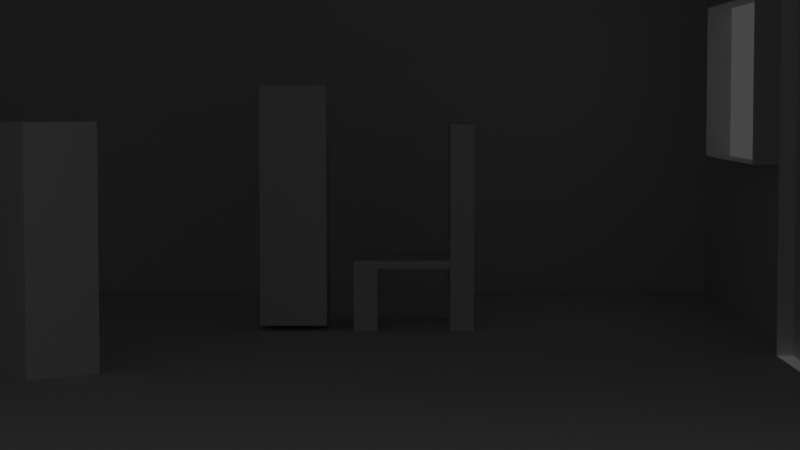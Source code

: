 # Source: Casa_Blue_Rose.blend  (saved by Blender 2.82.7; exported with 4.5.12 LTS)
import bpy
from mathutils import Matrix  # noqa: F401  (used for matrix-valued properties, if any)

bpy.ops.wm.read_factory_settings(use_empty=True)
scene = bpy.context.scene
scene.name = 'Scene'

# ---- collections
col_background = bpy.data.collections.new('Background'); scene.collection.children.link(col_background)
col_house = bpy.data.collections.new('House'); col_background.children.link(col_house)
col_characters = bpy.data.collections.new('Characters'); scene.collection.children.link(col_characters)
col_auxiliares = bpy.data.collections.new('Auxiliares'); scene.collection.children.link(col_auxiliares)

# ---- world
world_world = bpy.data.worlds.new('World'); scene.world = world_world
world_world.use_nodes = True; world_world.node_tree.nodes.clear()
_N = world_world.node_tree.nodes; _L = world_world.node_tree.links
n0 = _N.new('ShaderNodeOutputWorld'); n0.name = 'World Output'; n0.location = (300, 300)
n1 = _N.new('ShaderNodeBackground'); n1.name = 'Background'; n1.location = (10, 300)
n1.inputs[0].default_value = (0.05088, 0.05088, 0.05088, 1.0)
_L.new(n1.outputs[0], n0.inputs[0])
n0.is_active_output = True
world_world.color = (0.05088, 0.05088, 0.05088)
world_world.use_sun_shadow = False
world_world.sun_shadow_jitter_overblur = 0.0

# ---- cameras
cam_camera = bpy.data.cameras.new('Camera')
cam_camera.clip_end = 100.0
cam_camera.lens = 51.91
cam_camera.ortho_scale = 7.314
cam_camera_001 = bpy.data.cameras.new('Camera.001')
cam_camera_001.lens = 83.03
cam_camera_002 = bpy.data.cameras.new('Camera.002')

# ---- lights
light_light = bpy.data.lights.new('Light', 'POINT')
light_light.transmission_factor = 0.0
light_light.energy = 1000.0
light_light.shadow_soft_size = 0.1
light_light.shadow_maximum_resolution = 0.006
light_light.use_absolute_resolution = True

# ---- meshes
me_cube_005 = bpy.data.meshes.new('Cube.005')
me_cube_005.from_pydata([(-1.0, -1.0, -1.0), (-1.0, -1.0, 1.0), (-1.0, 1.0, -1.0), (-1.0, 1.0, 1.0), (1.0, -1.0, -1.0), (1.0, -1.0, 1.0), (1.0, 1.0, -1.0), (1.0, 1.0, 1.0), (-1.0, 0.6049, -1.0), (-1.0, 0.6049, 1.0), (1.0, 0.6049, -1.0), (1.0, 0.6049, 1.0), (-1.0, -0.6059, -1.0), (1.0, -0.6059, 1.0), (-1.0, -0.6059, 1.0), (1.0, -0.6059, -1.0), (0.6085, 1.0, -1.0), (0.6085, 1.0, 1.0), (0.6085, -1.0, -1.0), (0.6085, -1.0, 1.0), (0.6085, 0.6049, 1.0), (0.6085, 0.6049, -1.0), (0.6085, -0.6059, 1.0), (0.6085, -0.6059, -1.0), (-0.6045, 1.0, -1.0), (-0.6045, -1.0, 1.0), (-0.6045, 0.6049, -1.0), (-0.6045, -0.6059, -1.0), (-0.6045, 1.0, 1.0), (-0.6045, -1.0, -1.0), (-0.6045, 0.6049, 1.0), (-0.6045, -0.6059, 1.0), (-1.0, -0.6059, -16.62), (-1.0, -1.0, -16.62), (-0.6045, 1.0, -16.62), (-1.0, 1.0, -16.62), (1.0, 0.6049, -16.62), (1.0, 1.0, -16.62), (0.6085, -1.0, -16.62), (1.0, -1.0, -16.62), (-1.0, 0.6049, -16.62), (-0.6045, 0.6049, -16.62), (1.0, -0.6059, -16.62), (-0.6045, -0.6059, -16.62), (0.6085, 1.0, -16.62), (0.6085, 0.6049, -16.62), (0.6085, -0.6059, -16.62), (-0.6045, -1.0, -16.62), (0.6085, 1.0, 35.01), (1.0, 1.0, 35.01), (1.0, -0.6059, 35.01), (1.0, -1.0, 35.01), (1.0, 0.6049, 35.01), (0.6085, 0.6049, 35.01), (0.6085, -0.6059, 35.01), (0.6085, -1.0, 35.01)], [], [(8, 9, 3, 2), (16, 17, 7, 6), (15, 13, 5, 4), (29, 25, 1, 0), (8, 2, 35, 40), (31, 14, 1, 25), (28, 3, 9, 30), (29, 0, 33, 47), (6, 7, 11, 10), (12, 14, 9, 8), (0, 1, 14, 12), (30, 9, 14, 31), (21, 10, 15, 23), (10, 11, 13, 15), (26, 21, 23, 27), (7, 17, 48, 49), (24, 16, 21, 26), (22, 19, 55, 54), (19, 5, 51, 55), (27, 23, 18, 29), (4, 5, 19, 18), (24, 28, 17, 16), (2, 3, 28, 24), (18, 23, 46, 38), (2, 24, 34, 35), (8, 26, 27, 12), (20, 30, 31, 22), (17, 28, 30, 20), (22, 31, 25, 19), (18, 19, 25, 29), (46, 42, 39, 38), (44, 37, 36, 45), (32, 43, 47, 33), (35, 34, 41, 40), (23, 15, 42, 46), (16, 6, 37, 44), (6, 10, 36, 37), (0, 12, 32, 33), (15, 4, 39, 42), (21, 16, 44, 45), (27, 29, 47, 43), (24, 26, 41, 34), (26, 8, 40, 41), (4, 18, 38, 39), (10, 21, 45, 36), (12, 27, 43, 32), (52, 53, 54, 50), (49, 48, 53, 52), (50, 54, 55, 51), (13, 11, 52, 50), (5, 13, 50, 51), (17, 20, 53, 48), (20, 22, 54, 53), (11, 7, 49, 52)])
_uv = me_cube_005.uv_layers.new(name='UVMap')
_uv.uv.foreach_set('vector', [0.375, 0.2006, 0.625, 0.2006, 0.625, 0.25, 0.375, 0.25, 0.375, 0.4511, 0.625, 0.4511, 0.625, 0.5, 0.375, 0.5, 0.375, 0.7007, 0.625, 0.7007, 0.625, 0.75, 0.375, 0.75, 0.375, 0.9506, 0.625, 0.9506, 0.625, 1.0, 0.375, 1.0, 0.375, 0.2006, 0.375, 0.25, 0.375, 0.25, 0.375, 0.2006, 0.8256, 0.7007, 0.875, 0.7007, 0.875, 0.75, 0.8256, 0.75, 0.8256, 0.5, 0.875, 0.5, 0.875, 0.5494, 0.8256, 0.5494, 0.375, 0.9506, 0.375, 1.0, 0.375, 1.0, 0.375, 0.9506, 0.375, 0.5, 0.625, 0.5, 0.625, 0.5494, 0.375, 0.5494, 0.375, 0.04926, 0.625, 0.04926, 0.625, 0.2006, 0.375, 0.2006, 0.375, 0.0, 0.625, 0.0, 0.625, 0.04926, 0.375, 0.04926, 0.8256, 0.5494, 0.875, 0.5494, 0.875, 0.7007, 0.8256, 0.7007, 0.3261, 0.5494, 0.375, 0.5494, 0.375, 0.7007, 0.3261, 0.7007, 0.375, 0.5494, 0.625, 0.5494, 0.625, 0.7007, 0.375, 0.7007, 0.1744, 0.5494, 0.3261, 0.5494, 0.3261, 0.7007, 0.1744, 0.7007, 0.625, 0.5, 0.625, 0.4511, 0.625, 0.4511, 0.625, 0.5, 0.1744, 0.5, 0.3261, 0.5, 0.3261, 0.5494, 0.1744, 0.5494, 0.6739, 0.7007, 0.6739, 0.75, 0.6739, 0.75, 0.6739, 0.7007, 0.625, 0.7989, 0.625, 0.75, 0.625, 0.75, 0.625, 0.7989, 0.1744, 0.7007, 0.3261, 0.7007, 0.3261, 0.75, 0.1744, 0.75, 0.375, 0.75, 0.625, 0.75, 0.625, 0.7989, 0.375, 0.7989, 0.375, 0.2994, 0.625, 0.2994, 0.625, 0.4511, 0.375, 0.4511, 0.375, 0.25, 0.625, 0.25, 0.625, 0.2994, 0.375, 0.2994, 0.3261, 0.75, 0.3261, 0.7007, 0.3261, 0.7007, 0.3261, 0.75, 0.375, 0.25, 0.375, 0.2994, 0.375, 0.2994, 0.375, 0.25, 0.125, 0.5494, 0.1744, 0.5494, 0.1744, 0.7007, 0.125, 0.7007, 0.6739, 0.5494, 0.8256, 0.5494, 0.8256, 0.7007, 0.6739, 0.7007, 0.6739, 0.5, 0.8256, 0.5, 0.8256, 0.5494, 0.6739, 0.5494, 0.6739, 0.7007, 0.8256, 0.7007, 0.8256, 0.75, 0.6739, 0.75, 0.375, 0.7989, 0.625, 0.7989, 0.625, 0.9506, 0.375, 0.9506, 0.3261, 0.7007, 0.375, 0.7007, 0.375, 0.75, 0.3261, 0.75, 0.3261, 0.5, 0.375, 0.5, 0.375, 0.5494, 0.3261, 0.5494, 0.125, 0.7007, 0.1744, 0.7007, 0.1744, 0.75, 0.125, 0.75, 0.125, 0.5, 0.1744, 0.5, 0.1744, 0.5494, 0.125, 0.5494, 0.3261, 0.7007, 0.375, 0.7007, 0.375, 0.7007, 0.3261, 0.7007, 0.375, 0.4511, 0.375, 0.5, 0.375, 0.5, 0.375, 0.4511, 0.375, 0.5, 0.375, 0.5494, 0.375, 0.5494, 0.375, 0.5, 0.375, 0.0, 0.375, 0.04926, 0.375, 0.04926, 0.375, 0.0, 0.375, 0.7007, 0.375, 0.75, 0.375, 0.75, 0.375, 0.7007, 0.3261, 0.5494, 0.3261, 0.5, 0.3261, 0.5, 0.3261, 0.5494, 0.1744, 0.7007, 0.1744, 0.75, 0.1744, 0.75, 0.1744, 0.7007, 0.1744, 0.5, 0.1744, 0.5494, 0.1744, 0.5494, 0.1744, 0.5, 0.1744, 0.5494, 0.125, 0.5494, 0.125, 0.5494, 0.1744, 0.5494, 0.375, 0.75, 0.375, 0.7989, 0.375, 0.7989, 0.375, 0.75, 0.375, 0.5494, 0.3261, 0.5494, 0.3261, 0.5494, 0.375, 0.5494, 0.125, 0.7007, 0.1744, 0.7007, 0.1744, 0.7007, 0.125, 0.7007, 0.625, 0.5494, 0.6739, 0.5494, 0.6739, 0.7007, 0.625, 0.7007, 0.625, 0.5, 0.6739, 0.5, 0.6739, 0.5494, 0.625, 0.5494, 0.625, 0.7007, 0.6739, 0.7007, 0.6739, 0.75, 0.625, 0.75, 0.625, 0.7007, 0.625, 0.5494, 0.625, 0.5494, 0.625, 0.7007, 0.625, 0.75, 0.625, 0.7007, 0.625, 0.7007, 0.625, 0.75, 0.6739, 0.5, 0.6739, 0.5494, 0.6739, 0.5494, 0.6739, 0.5, 0.6739, 0.5494, 0.6739, 0.7007, 0.6739, 0.7007, 0.6739, 0.5494, 0.625, 0.5494, 0.625, 0.5, 0.625, 0.5, 0.625, 0.5494])
me_cube_005.use_remesh_fix_poles = True
me_cube_005.use_remesh_preserve_attributes = False
me_cube_005.use_mirror_vertex_groups = False
me_cube_005.update()
me_plane = bpy.data.meshes.new('Plane')
me_plane.from_pydata([(-1.0, -1.0, 0.0), (1.0, -1.0, 0.0), (-1.0, 1.0, 0.0), (1.0, 1.0, 0.0), (-1.0, 1.0, 1.796), (-1.0, -1.0, 1.796), (1.0, -1.0, 1.796), (1.0, 1.0, 1.796), (-1.0, 0.2145, 0.0), (-1.0, -0.2145, 0.0), (1.0, -0.2145, 0.0), (1.0, 0.2145, 0.0), (-1.0, 0.2145, 1.796), (-1.0, -0.2145, 1.796), (1.0, -0.2145, 1.796), (1.0, 0.2145, 1.796), (1.05, -1.05, 1.796), (1.05, -1.05, 1.379), (1.05, -1.05, 0.0), (1.05, -0.9998, 0.0), (-1.05, -0.9998, 1.796), (1.0, -0.2145, 1.379), (1.0, 0.2145, 1.379), (-1.0, -0.4233, 0.0), (-1.0, -0.7911, 0.0), (-1.0, -0.4233, 1.796), (-1.0, -0.7911, 1.796), (1.0, -0.7911, 0.0), (1.0, -0.4233, 0.0), (1.0, -0.7911, 1.796), (1.0, -0.4233, 1.796), (-1.05, -0.9998, 0.5486), (-1.05, -0.9998, 0.0), (1.05, -1.05, 0.5486), (1.05, -1.05, 1.082), (-1.05, -0.9998, 1.379), (-1.05, -0.9998, 1.082), (-1.05, -1.05, 1.796), (-1.05, -1.05, 1.379), (1.05, -0.9998, 0.5486), (1.05, -0.9998, 1.796), (1.0, -0.2145, 0.5486), (1.0, -0.2145, 1.082), (1.0, 0.2145, 0.5486), (1.0, 0.2145, 1.082), (1.05, -0.9998, 1.082), (1.05, -0.9998, 1.379), (1.0, -0.7911, 0.5486), (1.0, -0.7911, 1.082), (1.0, -0.4233, 0.5486), (1.0, -0.4233, 1.082), (1.0, 0.4042, 0.0), (1.0, 0.8103, 0.0), (1.0, 0.4042, 1.796), (1.0, 0.8103, 1.796), (-1.0, 0.8103, 0.0), (-1.0, 0.4042, 0.0), (-1.0, 0.8103, 1.796), (-1.0, 0.4042, 1.796), (1.0, 0.8103, 0.5486), (1.0, 0.4042, 0.5486), (1.0, 0.8103, 1.082), (1.0, 0.4042, 1.082), (1.0, -0.9998, 1.796), (-1.0, -0.9998, 1.796), (1.0, -0.9998, 0.0), (-1.0, -0.9998, 0.0), (1.05, 0.8103, 0.0), (1.05, 1.0, 0.0), (1.05, 0.8103, 1.796), (1.05, 1.0, 1.796), (1.05, 1.0, 1.379), (1.05, -1.0, 0.5486), (1.05, -1.0, 0.0), (1.05, -0.4233, 0.0), (1.05, -0.2145, 0.0), (1.05, -0.4233, 1.796), (1.05, -0.2145, 1.796), (1.05, 0.2145, 1.796), (1.05, -0.2145, 1.379), (1.05, 0.2145, 1.379), (1.05, 1.0, 1.082), (1.05, -1.0, 1.796), (1.05, -1.0, 1.379), (1.05, -0.2145, 1.082), (1.05, 0.2145, 1.082), (1.05, -0.7911, 1.379), (1.05, 0.4042, 1.379), (1.05, -0.7911, 0.0), (1.05, -0.7911, 1.796), (1.05, -0.4233, 1.379), (1.05, -0.7911, 1.082), (1.05, -0.4233, 1.082), (1.05, -1.0, 1.082), (1.05, 1.0, 0.5486), (1.05, -0.2145, 0.5486), (1.05, 0.2145, 0.0), (1.05, 0.2145, 0.5486), (1.05, -0.7911, 0.5486), (1.05, -0.4233, 0.5486), (1.05, 0.4042, 0.5486), (1.05, 0.4042, 1.082), (1.05, 0.4042, 0.0), (1.05, 0.4042, 1.796), (1.05, 0.8103, 1.379), (1.05, 0.8103, 0.5486), (1.05, 0.8103, 1.082), (1.0, 1.05, 0.0), (-1.0, 1.05, 0.0), (1.0, 1.05, 1.796), (-1.0, 1.05, 1.796), (1.0, 1.05, 1.379), (-1.0, 1.05, 0.5486), (1.0, 1.05, 1.082), (-1.0, 1.05, 1.379), (-1.0, 1.05, 1.082), (1.0, 1.05, 0.5486), (1.05, 1.05, 1.379), (1.05, 1.05, 1.796), (1.05, 1.05, 1.082), (1.05, 1.05, 0.0), (1.05, 1.05, 0.5486), (-1.05, -0.7911, 0.0), (-1.05, -1.0, 0.0), (-1.05, -0.7911, 1.796), (-1.05, -1.0, 1.796), (-1.05, -1.0, 1.379), (-1.05, 1.0, 0.5486), (-1.05, 1.0, 0.0), (-1.05, 0.4042, 0.0), (-1.05, 0.2145, 0.0), (-1.05, -0.2145, 0.0), (-1.05, 0.4042, 1.796), (-1.05, 0.2145, 1.796), (-1.05, -0.2145, 1.796), (-1.05, 0.2145, 1.379), (-1.05, -0.2145, 1.379), (-1.05, -1.0, 1.082), (-1.05, 1.0, 1.796), (-1.05, 1.0, 1.379), (-1.05, 0.2145, 1.082), (-1.05, -0.2145, 1.082), (-1.05, 0.8103, 1.379), (-1.05, -0.4233, 1.379), (-1.05, -0.4233, 0.0), (-1.05, -0.4233, 1.796), (-1.05, -0.7911, 1.379), (-1.05, -0.4233, 1.082), (-1.05, -0.7911, 1.082), (-1.05, 1.0, 1.082), (-1.05, 1.05, 0.0), (-1.05, -1.0, 0.5486), (-1.05, 0.2145, 0.5486), (-1.05, -0.2145, 0.5486), (-1.05, -0.4233, 0.5486), (-1.05, -0.7911, 0.5486), (-1.05, 1.05, 0.5486), (-1.05, 0.8103, 0.5486), (-1.05, 0.8103, 1.082), (-1.05, 0.8103, 0.0), (-1.05, 0.8103, 1.796), (-1.05, 0.4042, 1.379), (-1.05, 1.05, 1.082), (-1.05, 0.4042, 0.5486), (-1.05, 0.4042, 1.082), (-1.05, 1.05, 1.796), (-1.05, 1.05, 1.379), (1.0, -1.05, 0.0), (-1.0, -1.05, 1.796), (-1.0, -1.05, 0.5486), (-1.05, -1.05, 0.5486), (-1.05, -1.05, 0.0), (-1.0, -1.05, 0.0), (-1.0, -1.05, 1.379), (-1.05, -1.05, 1.082), (-1.0, -1.05, 1.082), (1.0, -1.05, 1.082), (1.0, -1.05, 0.5486), (1.0, -1.05, 1.379), (1.0, -1.05, 1.796)], [], [(55, 2, 3, 52), (57, 54, 7, 4), (43, 11, 96, 97), (36, 31, 170, 174), (66, 65, 167, 172), (83, 82, 40, 46), (46, 40, 16, 17), (31, 32, 171, 170), (4, 7, 109, 110), (0, 1, 65, 66), (25, 30, 14, 13), (13, 14, 15, 12), (23, 9, 10, 28), (9, 8, 11, 10), (28, 10, 75, 74), (64, 20, 37, 168), (63, 64, 168, 179), (126, 137, 36, 35), (68, 3, 107, 120), (35, 36, 174, 38), (41, 42, 84, 95), (45, 46, 17, 34), (26, 25, 145, 124), (10, 41, 95, 75), (48, 50, 92, 91), (0, 24, 27, 1), (24, 23, 28, 27), (5, 6, 29, 26), (26, 29, 30, 25), (49, 47, 98, 99), (30, 29, 89, 76), (125, 126, 35, 20), (58, 57, 160, 132), (50, 49, 99, 92), (29, 6, 82, 89), (54, 53, 103, 69), (13, 12, 133, 134), (25, 13, 134, 145), (57, 4, 138, 160), (110, 114, 166, 165), (21, 22, 80, 79), (137, 151, 31, 36), (12, 58, 132, 133), (1, 73, 19, 65), (71, 81, 119, 117), (3, 2, 108, 107), (151, 123, 32, 31), (6, 5, 64, 63), (23, 24, 122, 144), (55, 56, 129, 159), (82, 6, 63, 40), (24, 0, 123, 122), (27, 28, 74, 88), (53, 15, 78, 103), (5, 125, 20, 64), (9, 23, 144, 131), (2, 55, 159, 128), (112, 108, 150, 156), (47, 48, 91, 98), (62, 61, 106, 101), (22, 44, 85, 80), (70, 71, 117, 118), (1, 27, 88, 73), (8, 9, 131, 130), (108, 2, 128, 150), (56, 8, 130, 129), (115, 112, 156, 162), (51, 52, 67, 102), (42, 21, 79, 84), (12, 15, 53, 58), (58, 53, 54, 57), (8, 56, 51, 11), (56, 55, 52, 51), (104, 71, 70, 69), (90, 79, 77, 76), (79, 80, 78, 77), (92, 84, 79, 90), (106, 81, 71, 104), (93, 91, 86, 83), (91, 92, 90, 86), (83, 86, 89, 82), (86, 90, 76, 89), (88, 74, 99, 98), (73, 88, 98, 72), (72, 98, 91, 93), (67, 68, 94, 105), (105, 94, 81, 106), (74, 75, 95, 99), (99, 95, 84, 92), (97, 100, 101, 85), (96, 102, 100, 97), (102, 67, 105, 100), (85, 101, 87, 80), (101, 106, 104, 87), (80, 87, 103, 78), (87, 104, 69, 103), (123, 0, 66, 32), (52, 3, 68, 67), (72, 93, 45, 39), (44, 43, 97, 85), (60, 62, 101, 100), (14, 30, 76, 77), (61, 59, 105, 106), (5, 26, 124, 125), (15, 14, 77, 78), (81, 94, 121, 119), (7, 54, 69, 70), (59, 60, 100, 105), (11, 51, 102, 96), (111, 114, 110, 109), (113, 111, 117, 119), (113, 115, 114, 111), (107, 108, 112, 116), (116, 112, 115, 113), (111, 109, 118, 117), (107, 116, 121, 120), (116, 113, 119, 121), (4, 110, 165, 138), (94, 68, 120, 121), (114, 115, 162, 166), (7, 70, 118, 109), (146, 126, 125, 124), (139, 138, 165, 166), (161, 135, 133, 132), (135, 136, 134, 133), (140, 141, 136, 135), (164, 140, 135, 161), (148, 137, 126, 146), (141, 147, 143, 136), (147, 148, 146, 143), (136, 143, 145, 134), (143, 146, 124, 145), (144, 122, 155, 154), (154, 155, 148, 147), (131, 144, 154, 153), (153, 154, 147, 141), (122, 123, 151, 155), (155, 151, 137, 148), (129, 130, 152, 163), (163, 152, 140, 164), (130, 131, 153, 152), (152, 153, 141, 140), (127, 157, 158, 149), (157, 163, 164, 158), (128, 159, 157, 127), (159, 129, 163, 157), (149, 158, 142, 139), (158, 164, 161, 142), (139, 142, 160, 138), (142, 161, 132, 160), (127, 149, 162, 156), (128, 127, 156, 150), (149, 139, 166, 162), (39, 45, 34, 33), (32, 66, 172, 171), (20, 35, 38, 37), (65, 19, 18, 167), (73, 72, 39, 19), (93, 83, 46, 45), (169, 175, 174, 170), (177, 167, 18, 33), (173, 168, 37, 38), (178, 176, 34, 17), (175, 173, 38, 174), (172, 169, 170, 171), (176, 177, 33, 34), (179, 178, 17, 16), (19, 39, 33, 18), (40, 63, 179, 16)])
_uv = me_plane.uv_layers.new(name='UVMap')
_uv.uv.foreach_set('vector', [0.0, 0.8889, 0.0, 1.0, 1.0, 1.0, 1.0, 0.8889, 0.0, 0.8889, 1.0, 0.8889, 1.0, 1.0, 0.0, 1.0, 0.0, 0.0, 0.0, 0.0, 0.0, 0.0, 0.0, 0.0, 0.0, 0.0, 0.0, 0.0, 0.0, 0.0, 0.0, 0.0, 0.0, 0.0, 1.0, 0.0, 1.0, 0.0, 0.0, 0.0, 1.0, 0.0, 1.0, 0.0, 1.0, 0.0, 1.0, 0.0, 1.0, 0.0, 1.0, 0.0, 1.0, 0.0, 1.0, 0.0, 0.0, 0.0, 0.0, 0.0, 0.0, 0.0, 0.0, 0.0, 0.0, 1.0, 1.0, 1.0, 1.0, 1.0, 0.0, 1.0, 0.0, 0.0, 1.0, 0.0, 1.0, 0.0, 0.0, 0.0, 0.0, 0.2222, 1.0, 0.2222, 1.0, 0.3333, 0.0, 0.3333, 0.0, 0.3333, 1.0, 0.3333, 1.0, 0.6667, 0.0, 0.6667, 0.0, 0.2222, 0.0, 0.3333, 1.0, 0.3333, 1.0, 0.2222, 0.0, 0.3333, 0.0, 0.6667, 1.0, 0.6667, 1.0, 0.3333, 1.0, 0.2222, 1.0, 0.3333, 1.0, 0.3333, 1.0, 0.2222, 0.0, 0.0, 0.0, 0.0, 0.0, 0.0, 0.0, 0.0, 1.0, 0.0, 0.0, 0.0, 0.0, 0.0, 1.0, 0.0, 0.0, 0.0, 0.0, 0.0, 0.0, 0.0, 0.0, 0.0, 1.0, 1.0, 1.0, 1.0, 1.0, 1.0, 1.0, 1.0, 0.0, 0.0, 0.0, 0.0, 0.0, 0.0, 0.0, 0.0, 0.0, 0.0, 0.0, 0.0, 0.0, 0.0, 0.0, 0.0, 1.0, 0.0, 1.0, 0.0, 1.0, 0.0, 1.0, 0.0, 0.0, 0.1111, 0.0, 0.2222, 0.0, 0.2222, 0.0, 0.1111, 0.0, 0.0, 0.0, 0.0, 0.0, 0.0, 0.0, 0.0, 0.0, 0.0, 0.0, 0.0, 0.0, 0.0, 0.0, 0.0, 0.0, 0.0, 0.0, 0.1111, 1.0, 0.1111, 1.0, 0.0, 0.0, 0.1111, 0.0, 0.2222, 1.0, 0.2222, 1.0, 0.1111, 0.0, 0.0, 1.0, 0.0, 1.0, 0.1111, 0.0, 0.1111, 0.0, 0.1111, 1.0, 0.1111, 1.0, 0.2222, 0.0, 0.2222, 0.0, 0.0, 0.0, 0.0, 0.0, 0.0, 0.0, 0.0, 1.0, 0.2222, 1.0, 0.1111, 1.0, 0.1111, 1.0, 0.2222, 0.0, 0.0, 0.0, 0.0, 0.0, 0.0, 0.0, 0.0, 0.0, 0.7778, 0.0, 0.8889, 0.0, 0.8889, 0.0, 0.7778, 0.0, 0.0, 0.0, 0.0, 0.0, 0.0, 0.0, 0.0, 1.0, 0.1111, 1.0, 0.0, 1.0, 0.0, 1.0, 0.1111, 1.0, 0.8889, 1.0, 0.7778, 1.0, 0.7778, 1.0, 0.8889, 0.0, 0.3333, 0.0, 0.6667, 0.0, 0.6667, 0.0, 0.3333, 0.0, 0.2222, 0.0, 0.3333, 0.0, 0.3333, 0.0, 0.2222, 0.0, 0.8889, 0.0, 1.0, 0.0, 1.0, 0.0, 0.8889, 0.0, 1.0, 0.0, 1.0, 0.0, 1.0, 0.0, 1.0, 0.0, 0.0, 0.0, 0.0, 0.0, 0.0, 0.0, 0.0, 0.0, 0.0, 0.0, 0.0, 0.0, 0.0, 0.0, 0.0, 0.0, 0.6667, 0.0, 0.7778, 0.0, 0.7778, 0.0, 0.6667, 1.0, 0.0, 1.0, 0.0, 1.0, 0.0, 1.0, 0.0, 1.0, 1.0, 1.0, 1.0, 1.0, 1.0, 1.0, 1.0, 1.0, 1.0, 0.0, 1.0, 0.0, 1.0, 1.0, 1.0, 0.0, 0.0, 0.0, 0.0, 0.0, 0.0, 0.0, 0.0, 1.0, 0.0, 0.0, 0.0, 0.0, 0.0, 1.0, 0.0, 0.0, 0.2222, 0.0, 0.1111, 0.0, 0.1111, 0.0, 0.2222, 0.0, 0.8889, 0.0, 0.7778, 0.0, 0.7778, 0.0, 0.8889, 1.0, 0.0, 1.0, 0.0, 1.0, 0.0, 1.0, 0.0, 0.0, 0.1111, 0.0, 0.0, 0.0, 0.0, 0.0, 0.1111, 1.0, 0.1111, 1.0, 0.2222, 1.0, 0.2222, 1.0, 0.1111, 1.0, 0.7778, 1.0, 0.6667, 1.0, 0.6667, 1.0, 0.7778, 0.0, 0.0, 0.0, 0.0, 0.0, 0.0, 0.0, 0.0, 0.0, 0.3333, 0.0, 0.2222, 0.0, 0.2222, 0.0, 0.3333, 0.0, 1.0, 0.0, 0.8889, 0.0, 0.8889, 0.0, 1.0, 0.0, 1.0, 0.0, 1.0, 0.0, 1.0, 0.0, 1.0, 0.0, 0.0, 0.0, 0.0, 0.0, 0.0, 0.0, 0.0, 0.0, 0.0, 0.0, 0.0, 0.0, 0.0, 0.0, 0.0, 0.0, 0.0, 0.0, 0.0, 0.0, 0.0, 0.0, 0.0, 1.0, 1.0, 1.0, 1.0, 1.0, 1.0, 1.0, 1.0, 1.0, 0.0, 1.0, 0.1111, 1.0, 0.1111, 1.0, 0.0, 0.0, 0.6667, 0.0, 0.3333, 0.0, 0.3333, 0.0, 0.6667, 0.0, 1.0, 0.0, 1.0, 0.0, 1.0, 0.0, 1.0, 0.0, 0.7778, 0.0, 0.6667, 0.0, 0.6667, 0.0, 0.7778, 0.0, 1.0, 0.0, 1.0, 0.0, 1.0, 0.0, 1.0, 1.0, 0.7778, 1.0, 0.8889, 1.0, 0.8889, 1.0, 0.7778, 0.0, 0.0, 0.0, 0.0, 0.0, 0.0, 0.0, 0.0, 0.0, 0.6667, 1.0, 0.6667, 1.0, 0.7778, 0.0, 0.7778, 0.0, 0.7778, 1.0, 0.7778, 1.0, 0.8889, 0.0, 0.8889, 0.0, 0.6667, 0.0, 0.7778, 1.0, 0.7778, 1.0, 0.6667, 0.0, 0.7778, 0.0, 0.8889, 1.0, 0.8889, 1.0, 0.7778, 1.0, 0.8889, 1.0, 1.0, 1.0, 1.0, 1.0, 0.8889, 1.0, 0.2222, 1.0, 0.3333, 1.0, 0.3333, 1.0, 0.2222, 1.0, 0.3333, 1.0, 0.6667, 1.0, 0.6667, 1.0, 0.3333, 1.0, 0.2222, 1.0, 0.3333, 1.0, 0.3333, 1.0, 0.2222, 1.0, 0.8889, 1.0, 1.0, 1.0, 1.0, 1.0, 0.8889, 1.0, 0.0, 1.0, 0.1111, 1.0, 0.1111, 1.0, 0.0, 1.0, 0.1111, 1.0, 0.2222, 1.0, 0.2222, 1.0, 0.1111, 1.0, 0.0, 1.0, 0.1111, 1.0, 0.1111, 1.0, 0.0, 1.0, 0.1111, 1.0, 0.2222, 1.0, 0.2222, 1.0, 0.1111, 1.0, 0.1111, 1.0, 0.2222, 1.0, 0.2222, 1.0, 0.1111, 1.0, 0.0, 1.0, 0.1111, 1.0, 0.1111, 1.0, 0.0, 1.0, 0.0, 1.0, 0.1111, 1.0, 0.1111, 1.0, 0.0, 1.0, 0.8889, 1.0, 1.0, 1.0, 1.0, 1.0, 0.8889, 1.0, 0.8889, 1.0, 1.0, 1.0, 1.0, 1.0, 0.8889, 1.0, 0.2222, 1.0, 0.3333, 1.0, 0.3333, 1.0, 0.2222, 1.0, 0.2222, 1.0, 0.3333, 1.0, 0.3333, 1.0, 0.2222, 1.0, 0.6667, 1.0, 0.7778, 1.0, 0.7778, 1.0, 0.6667, 1.0, 0.6667, 1.0, 0.7778, 1.0, 0.7778, 1.0, 0.6667, 1.0, 0.7778, 1.0, 0.8889, 1.0, 0.8889, 1.0, 0.7778, 1.0, 0.6667, 1.0, 0.7778, 1.0, 0.7778, 1.0, 0.6667, 1.0, 0.7778, 1.0, 0.8889, 1.0, 0.8889, 1.0, 0.7778, 1.0, 0.6667, 1.0, 0.7778, 1.0, 0.7778, 1.0, 0.6667, 1.0, 0.7778, 1.0, 0.8889, 1.0, 0.8889, 1.0, 0.7778, 0.0, 0.0, 0.0, 0.0, 0.0, 0.0, 0.0, 0.0, 1.0, 0.8889, 1.0, 1.0, 1.0, 1.0, 1.0, 0.8889, 1.0, 0.0, 1.0, 0.0, 1.0, 0.0, 1.0, 0.0, 0.0, 0.0, 0.0, 0.0, 0.0, 0.0, 0.0, 0.0, 0.0, 0.0, 0.0, 0.0, 0.0, 0.0, 0.0, 0.0, 1.0, 0.3333, 1.0, 0.2222, 1.0, 0.2222, 1.0, 0.3333, 0.0, 0.0, 0.0, 0.0, 0.0, 0.0, 0.0, 0.0, 0.0, 0.0, 0.0, 0.1111, 0.0, 0.1111, 0.0, 0.0, 1.0, 0.6667, 1.0, 0.3333, 1.0, 0.3333, 1.0, 0.6667, 1.0, 1.0, 1.0, 1.0, 1.0, 1.0, 1.0, 1.0, 1.0, 1.0, 1.0, 0.8889, 1.0, 0.8889, 1.0, 1.0, 0.0, 0.0, 0.0, 0.0, 0.0, 0.0, 0.0, 0.0, 1.0, 0.6667, 1.0, 0.7778, 1.0, 0.7778, 1.0, 0.6667, 1.0, 1.0, 0.0, 1.0, 0.0, 1.0, 1.0, 1.0, 1.0, 1.0, 1.0, 1.0, 1.0, 1.0, 1.0, 1.0, 1.0, 1.0, 0.0, 1.0, 0.0, 1.0, 1.0, 1.0, 1.0, 1.0, 0.0, 1.0, 0.0, 1.0, 1.0, 1.0, 1.0, 1.0, 0.0, 1.0, 0.0, 1.0, 1.0, 1.0, 1.0, 1.0, 1.0, 1.0, 1.0, 1.0, 1.0, 1.0, 1.0, 1.0, 1.0, 1.0, 1.0, 1.0, 1.0, 1.0, 1.0, 1.0, 1.0, 1.0, 1.0, 1.0, 1.0, 1.0, 0.0, 1.0, 0.0, 1.0, 0.0, 1.0, 0.0, 1.0, 1.0, 1.0, 1.0, 1.0, 1.0, 1.0, 1.0, 1.0, 0.0, 1.0, 0.0, 1.0, 0.0, 1.0, 0.0, 1.0, 1.0, 1.0, 1.0, 1.0, 1.0, 1.0, 1.0, 1.0, 0.0, 0.1111, 0.0, 0.0, 0.0, 0.0, 0.0, 0.1111, 0.0, 1.0, 0.0, 1.0, 0.0, 1.0, 0.0, 1.0, 0.0, 0.7778, 0.0, 0.6667, 0.0, 0.6667, 0.0, 0.7778, 0.0, 0.6667, 0.0, 0.3333, 0.0, 0.3333, 0.0, 0.6667, 0.0, 0.6667, 0.0, 0.3333, 0.0, 0.3333, 0.0, 0.6667, 0.0, 0.7778, 0.0, 0.6667, 0.0, 0.6667, 0.0, 0.7778, 0.0, 0.1111, 0.0, 0.0, 0.0, 0.0, 0.0, 0.1111, 0.0, 0.3333, 0.0, 0.2222, 0.0, 0.2222, 0.0, 0.3333, 0.0, 0.2222, 0.0, 0.1111, 0.0, 0.1111, 0.0, 0.2222, 0.0, 0.3333, 0.0, 0.2222, 0.0, 0.2222, 0.0, 0.3333, 0.0, 0.2222, 0.0, 0.1111, 0.0, 0.1111, 0.0, 0.2222, 0.0, 0.2222, 0.0, 0.1111, 0.0, 0.1111, 0.0, 0.2222, 0.0, 0.2222, 0.0, 0.1111, 0.0, 0.1111, 0.0, 0.2222, 0.0, 0.3333, 0.0, 0.2222, 0.0, 0.2222, 0.0, 0.3333, 0.0, 0.3333, 0.0, 0.2222, 0.0, 0.2222, 0.0, 0.3333, 0.0, 0.1111, 0.0, 0.0, 0.0, 0.0, 0.0, 0.1111, 0.0, 0.1111, 0.0, 0.0, 0.0, 0.0, 0.0, 0.1111, 0.0, 0.7778, 0.0, 0.6667, 0.0, 0.6667, 0.0, 0.7778, 0.0, 0.7778, 0.0, 0.6667, 0.0, 0.6667, 0.0, 0.7778, 0.0, 0.6667, 0.0, 0.3333, 0.0, 0.3333, 0.0, 0.6667, 0.0, 0.6667, 0.0, 0.3333, 0.0, 0.3333, 0.0, 0.6667, 0.0, 1.0, 0.0, 0.8889, 0.0, 0.8889, 0.0, 1.0, 0.0, 0.8889, 0.0, 0.7778, 0.0, 0.7778, 0.0, 0.8889, 0.0, 1.0, 0.0, 0.8889, 0.0, 0.8889, 0.0, 1.0, 0.0, 0.8889, 0.0, 0.7778, 0.0, 0.7778, 0.0, 0.8889, 0.0, 1.0, 0.0, 0.8889, 0.0, 0.8889, 0.0, 1.0, 0.0, 0.8889, 0.0, 0.7778, 0.0, 0.7778, 0.0, 0.8889, 0.0, 1.0, 0.0, 0.8889, 0.0, 0.8889, 0.0, 1.0, 0.0, 0.8889, 0.0, 0.7778, 0.0, 0.7778, 0.0, 0.8889, 0.0, 1.0, 0.0, 1.0, 0.0, 1.0, 0.0, 1.0, 0.0, 1.0, 0.0, 1.0, 0.0, 1.0, 0.0, 1.0, 0.0, 1.0, 0.0, 1.0, 0.0, 1.0, 0.0, 1.0, 1.0, 0.0, 1.0, 0.0, 1.0, 0.0, 1.0, 0.0, 0.0, 0.0, 0.0, 0.0, 0.0, 0.0, 0.0, 0.0, 0.0, 0.0, 0.0, 0.0, 0.0, 0.0, 0.0, 0.0, 1.0, 0.0, 1.0, 0.0, 1.0, 0.0, 1.0, 0.0, 1.0, 0.0, 1.0, 0.0, 1.0, 0.0, 1.0, 0.0, 1.0, 0.0, 1.0, 0.0, 1.0, 0.0, 1.0, 0.0, 0.0, 0.0, 0.0, 0.0, 0.0, 0.0, 0.0, 0.0, 1.0, 0.0, 1.0, 0.0, 1.0, 0.0, 1.0, 0.0, 0.0, 0.0, 0.0, 0.0, 0.0, 0.0, 0.0, 0.0, 1.0, 0.0, 1.0, 0.0, 1.0, 0.0, 1.0, 0.0, 0.0, 0.0, 0.0, 0.0, 0.0, 0.0, 0.0, 0.0, 0.0, 0.0, 0.0, 0.0, 0.0, 0.0, 0.0, 0.0, 1.0, 0.0, 1.0, 0.0, 1.0, 0.0, 1.0, 0.0, 1.0, 0.0, 1.0, 0.0, 1.0, 0.0, 1.0, 0.0, 1.0, 0.0, 1.0, 0.0, 1.0, 0.0, 1.0, 0.0, 1.0, 0.0, 1.0, 0.0, 1.0, 0.0, 1.0, 0.0])
me_plane.use_remesh_fix_poles = True
me_plane.use_remesh_preserve_attributes = False
me_plane.use_mirror_vertex_groups = False
me_plane.update()
me_plane_001 = bpy.data.meshes.new('Plane.001')
me_plane_001.from_pydata([(-1.0, -1.0, -0.08483), (1.0, -1.0, -0.08483), (-1.0, 1.0, 0.0), (1.0, 1.0, 0.0), (-1.0, 1.0, 0.1036), (-1.0, -1.0, 0.01882), (1.0, -1.0, 0.01882), (1.0, 1.0, 0.1036), (-1.0, 0.00203, 0.7218), (1.0, 0.00203, 0.7218), (-1.0, 0.00203, 0.8255), (1.0, 0.00203, 0.8255)], [], [(8, 2, 3, 9), (10, 11, 7, 4), (0, 1, 6, 5), (9, 3, 7, 11), (8, 0, 5, 10), (3, 2, 4, 7), (2, 8, 10, 4), (1, 9, 11, 6), (5, 6, 11, 10), (0, 8, 9, 1)])
_uv = me_plane_001.uv_layers.new(name='UVMap')
_uv.uv.foreach_set('vector', [0.0, 0.501, 0.0, 1.0, 1.0, 1.0, 1.0, 0.501, 0.0, 0.501, 1.0, 0.501, 1.0, 1.0, 0.0, 1.0, 0.0, 0.0, 1.0, 0.0, 1.0, 0.0, 0.0, 0.0, 1.0, 0.501, 1.0, 1.0, 1.0, 1.0, 1.0, 0.501, 0.0, 0.501, 0.0, 0.0, 0.0, 0.0, 0.0, 0.501, 1.0, 1.0, 0.0, 1.0, 0.0, 1.0, 1.0, 1.0, 0.0, 1.0, 0.0, 0.501, 0.0, 0.501, 0.0, 1.0, 1.0, 0.0, 1.0, 0.501, 1.0, 0.501, 1.0, 0.0, 0.0, 0.0, 1.0, 0.0, 1.0, 0.501, 0.0, 0.501, 0.0, 0.0, 0.0, 0.501, 1.0, 0.501, 1.0, 0.0])
me_plane_001.use_remesh_fix_poles = True
me_plane_001.use_remesh_preserve_attributes = False
me_plane_001.use_mirror_vertex_groups = False
me_plane_001.update()
me_plane_002 = bpy.data.meshes.new('Plane.002')
me_plane_002.from_pydata([(-1.0, -1.05, 0.0), (1.0, -1.05, 0.0), (-1.0, 1.0, 0.0), (1.0, 1.0, 0.0), (-1.0, 1.0, 0.245), (-1.0, -1.05, 0.173), (1.0, -1.05, 0.173), (1.0, 1.0, 0.245), (-1.0, 0.0, 0.0), (1.0, 0.0, 0.0), (-1.0, 0.0, 0.9368), (1.0, 0.0, 0.9368), (1.05, 0.0, 0.0), (1.05, 1.0, 0.0), (1.05, 0.0, 0.9368), (1.05, 1.0, 0.245), (1.05, -1.05, 0.173), (1.05, -1.05, 0.0), (1.0, 1.05, 0.0), (-1.0, 1.05, 0.0), (1.0, 1.05, 0.245), (-1.0, 1.05, 0.245), (1.05, 1.05, 0.245), (1.05, 1.05, 0.0), (-1.05, 0.0, 0.0), (-1.05, -1.05, 0.0), (-1.05, 0.0, 0.9368), (-1.05, -1.05, 0.173), (-1.05, 1.0, 0.245), (-1.05, 1.0, 0.0), (-1.05, 1.05, 0.245), (-1.05, 1.05, 0.0)], [], [(8, 2, 3, 9), (10, 11, 7, 4), (7, 11, 14, 15), (4, 21, 30, 28), (15, 13, 23, 22), (0, 1, 6, 5), (0, 5, 27, 25), (7, 15, 22, 20), (5, 6, 11, 10), (0, 8, 9, 1), (12, 13, 15, 14), (17, 12, 14, 16), (11, 6, 16, 14), (1, 9, 12, 17), (9, 3, 13, 12), (6, 1, 17, 16), (18, 19, 21, 20), (18, 20, 22, 23), (2, 8, 24, 29), (4, 7, 20, 21), (13, 3, 18, 23), (3, 2, 19, 18), (24, 25, 27, 26), (29, 24, 26, 28), (29, 28, 30, 31), (5, 10, 26, 27), (21, 19, 31, 30), (8, 0, 25, 24), (19, 2, 29, 31), (10, 4, 28, 26)])
_uv = me_plane_002.uv_layers.new(name='UVMap')
_uv.uv.foreach_set('vector', [0.0, 0.5, 0.0, 1.0, 1.0, 1.0, 1.0, 0.5, 0.0, 0.5, 1.0, 0.5, 1.0, 1.0, 0.0, 1.0, 1.0, 1.0, 1.0, 0.5, 1.0, 0.5, 1.0, 1.0, 0.0, 1.0, 0.0, 1.0, 0.0, 1.0, 0.0, 1.0, 1.0, 1.0, 1.0, 1.0, 1.0, 1.0, 1.0, 1.0, 0.0, 0.0, 1.0, 0.0, 1.0, 0.0, 0.0, 0.0, 0.0, 0.0, 0.0, 0.0, 0.0, 0.0, 0.0, 0.0, 1.0, 1.0, 1.0, 1.0, 1.0, 1.0, 1.0, 1.0, 0.0, 0.0, 1.0, 0.0, 1.0, 0.5, 0.0, 0.5, 0.0, 0.0, 0.0, 0.5, 1.0, 0.5, 1.0, 0.0, 1.0, 0.5, 1.0, 1.0, 1.0, 1.0, 1.0, 0.5, 1.0, 0.0, 1.0, 0.5, 1.0, 0.5, 1.0, 0.0, 1.0, 0.5, 1.0, 0.0, 1.0, 0.0, 1.0, 0.5, 1.0, 0.0, 1.0, 0.5, 1.0, 0.5, 1.0, 0.0, 1.0, 0.5, 1.0, 1.0, 1.0, 1.0, 1.0, 0.5, 1.0, 0.0, 1.0, 0.0, 1.0, 0.0, 1.0, 0.0, 1.0, 1.0, 0.0, 1.0, 0.0, 1.0, 1.0, 1.0, 1.0, 1.0, 1.0, 1.0, 1.0, 1.0, 1.0, 1.0, 0.0, 1.0, 0.0, 0.5, 0.0, 0.5, 0.0, 1.0, 0.0, 1.0, 1.0, 1.0, 1.0, 1.0, 0.0, 1.0, 1.0, 1.0, 1.0, 1.0, 1.0, 1.0, 1.0, 1.0, 1.0, 1.0, 0.0, 1.0, 0.0, 1.0, 1.0, 1.0, 0.0, 0.5, 0.0, 0.0, 0.0, 0.0, 0.0, 0.5, 0.0, 1.0, 0.0, 0.5, 0.0, 0.5, 0.0, 1.0, 0.0, 1.0, 0.0, 1.0, 0.0, 1.0, 0.0, 1.0, 0.0, 0.0, 0.0, 0.5, 0.0, 0.5, 0.0, 0.0, 0.0, 1.0, 0.0, 1.0, 0.0, 1.0, 0.0, 1.0, 0.0, 0.5, 0.0, 0.0, 0.0, 0.0, 0.0, 0.5, 0.0, 1.0, 0.0, 1.0, 0.0, 1.0, 0.0, 1.0, 0.0, 0.5, 0.0, 1.0, 0.0, 1.0, 0.0, 0.5])
me_plane_002.use_remesh_fix_poles = True
me_plane_002.use_remesh_preserve_attributes = False
me_plane_002.use_mirror_vertex_groups = False
me_plane_002.update()
me_cube_001 = bpy.data.meshes.new('Cube.001')
me_cube_001.from_pydata([(-1.0, -1.0, -1.0), (-1.0, -1.0, 1.0), (-1.0, 1.0, -1.0), (-1.0, 1.0, 1.0), (1.0, -1.0, -1.0), (1.0, -1.0, 1.0), (1.0, 1.0, -1.0), (1.0, 1.0, 1.0), (-1.273, -1.273, 1.052), (-1.273, 1.273, 1.052), (1.273, 1.273, 1.052), (1.273, -1.273, 1.052), (-1.273, -1.273, 1.196), (-1.273, 1.273, 1.196), (1.273, 1.273, 1.196), (1.273, -1.273, 1.196)], [], [(0, 1, 3, 2), (2, 3, 7, 6), (6, 7, 5, 4), (4, 5, 1, 0), (2, 6, 4, 0), (5, 7, 10, 11), (8, 11, 15, 12), (3, 1, 8, 9), (1, 5, 11, 8), (7, 3, 9, 10), (14, 13, 12, 15), (10, 9, 13, 14), (11, 10, 14, 15), (9, 8, 12, 13)])
_uv = me_cube_001.uv_layers.new(name='UVMap')
_uv.uv.foreach_set('vector', [0.375, 0.0, 0.625, 0.0, 0.625, 0.25, 0.375, 0.25, 0.375, 0.25, 0.625, 0.25, 0.625, 0.5, 0.375, 0.5, 0.375, 0.5, 0.625, 0.5, 0.625, 0.75, 0.375, 0.75, 0.375, 0.75, 0.625, 0.75, 0.625, 1.0, 0.375, 1.0, 0.125, 0.5, 0.375, 0.5, 0.375, 0.75, 0.125, 0.75, 0.625, 0.75, 0.625, 0.5, 0.625, 0.5, 0.625, 0.75, 0.625, 1.0, 0.625, 0.75, 0.625, 0.75, 0.625, 1.0, 0.625, 0.25, 0.625, 0.0, 0.625, 0.0, 0.625, 0.25, 0.625, 1.0, 0.625, 0.75, 0.625, 0.75, 0.625, 1.0, 0.625, 0.5, 0.625, 0.25, 0.625, 0.25, 0.625, 0.5, 0.625, 0.5, 0.875, 0.5, 0.875, 0.75, 0.625, 0.75, 0.625, 0.5, 0.625, 0.25, 0.625, 0.25, 0.625, 0.5, 0.625, 0.75, 0.625, 0.5, 0.625, 0.5, 0.625, 0.75, 0.625, 0.25, 0.625, 0.0, 0.625, 0.0, 0.625, 0.25])
me_cube_001.use_remesh_fix_poles = True
me_cube_001.use_remesh_preserve_attributes = False
me_cube_001.use_mirror_vertex_groups = False
me_cube_001.update()
me_cube_004 = bpy.data.meshes.new('Cube.004')
me_cube_004.from_pydata([(-1.0, -1.0, -1.0), (-1.0, -1.0, 1.0), (-1.0, 1.0, -1.0), (-1.0, 1.0, 1.0), (1.0, -1.0, -1.0), (1.0, -1.0, 1.0), (1.0, 1.0, -1.0), (1.0, 1.0, 1.0)], [], [(0, 1, 3, 2), (2, 3, 7, 6), (6, 7, 5, 4), (4, 5, 1, 0), (2, 6, 4, 0), (7, 3, 1, 5)])
_uv = me_cube_004.uv_layers.new(name='UVMap')
_uv.uv.foreach_set('vector', [0.375, 0.0, 0.625, 0.0, 0.625, 0.25, 0.375, 0.25, 0.375, 0.25, 0.625, 0.25, 0.625, 0.5, 0.375, 0.5, 0.375, 0.5, 0.625, 0.5, 0.625, 0.75, 0.375, 0.75, 0.375, 0.75, 0.625, 0.75, 0.625, 1.0, 0.375, 1.0, 0.125, 0.5, 0.375, 0.5, 0.375, 0.75, 0.125, 0.75, 0.625, 0.5, 0.875, 0.5, 0.875, 0.75, 0.625, 0.75])
me_cube_004.use_remesh_fix_poles = True
me_cube_004.use_remesh_preserve_attributes = False
me_cube_004.use_mirror_vertex_groups = False
me_cube_004.update()
me_cube = bpy.data.meshes.new('Cube')
me_cube.from_pydata([(-1.0, -1.0, -1.0), (-1.0, -1.0, 1.0), (-1.0, 1.0, -1.0), (-1.0, 1.0, 1.0), (1.0, -1.0, -1.0), (1.0, -1.0, 1.0), (1.0, 1.0, -1.0), (1.0, 1.0, 1.0)], [], [(0, 1, 3, 2), (2, 3, 7, 6), (6, 7, 5, 4), (4, 5, 1, 0), (2, 6, 4, 0), (7, 3, 1, 5)])
_uv = me_cube.uv_layers.new(name='UVMap')
_uv.uv.foreach_set('vector', [0.375, 0.0, 0.625, 0.0, 0.625, 0.25, 0.375, 0.25, 0.375, 0.25, 0.625, 0.25, 0.625, 0.5, 0.375, 0.5, 0.375, 0.5, 0.625, 0.5, 0.625, 0.75, 0.375, 0.75, 0.375, 0.75, 0.625, 0.75, 0.625, 1.0, 0.375, 1.0, 0.125, 0.5, 0.375, 0.5, 0.375, 0.75, 0.125, 0.75, 0.625, 0.5, 0.875, 0.5, 0.875, 0.75, 0.625, 0.75])
me_cube.use_remesh_fix_poles = True
me_cube.use_remesh_preserve_attributes = False
me_cube.use_mirror_vertex_groups = False
me_cube.update()
me_cube_002 = bpy.data.meshes.new('Cube.002')
me_cube_002.from_pydata([(-1.0, -1.0, -1.0), (-1.0, -1.0, 1.0), (-1.0, 1.0, -1.0), (-1.0, 1.0, 1.0), (1.0, -1.0, -1.0), (1.0, -1.0, 1.0), (1.0, 1.0, -1.0), (1.0, 1.0, 1.0)], [], [(0, 1, 3, 2), (2, 3, 7, 6), (6, 7, 5, 4), (4, 5, 1, 0), (2, 6, 4, 0), (7, 3, 1, 5)])
_uv = me_cube_002.uv_layers.new(name='UVMap')
_uv.uv.foreach_set('vector', [0.375, 0.0, 0.625, 0.0, 0.625, 0.25, 0.375, 0.25, 0.375, 0.25, 0.625, 0.25, 0.625, 0.5, 0.375, 0.5, 0.375, 0.5, 0.625, 0.5, 0.625, 0.75, 0.375, 0.75, 0.375, 0.75, 0.625, 0.75, 0.625, 1.0, 0.375, 1.0, 0.125, 0.5, 0.375, 0.5, 0.375, 0.75, 0.125, 0.75, 0.625, 0.5, 0.875, 0.5, 0.875, 0.75, 0.625, 0.75])
me_cube_002.use_remesh_fix_poles = True
me_cube_002.use_remesh_preserve_attributes = False
me_cube_002.use_mirror_vertex_groups = False
me_cube_002.update()
me_cube_003 = bpy.data.meshes.new('Cube.003')
me_cube_003.from_pydata([(-1.0, -1.0, -1.0), (-1.0, -1.0, 1.0), (-1.0, 1.0, -1.0), (-1.0, 1.0, 1.0), (1.0, -1.0, -1.0), (1.0, -1.0, 1.0), (1.0, 1.0, -1.0), (1.0, 1.0, 1.0)], [], [(0, 1, 3, 2), (2, 3, 7, 6), (6, 7, 5, 4), (4, 5, 1, 0), (2, 6, 4, 0), (7, 3, 1, 5)])
_uv = me_cube_003.uv_layers.new(name='UVMap')
_uv.uv.foreach_set('vector', [0.375, 0.0, 0.625, 0.0, 0.625, 0.25, 0.375, 0.25, 0.375, 0.25, 0.625, 0.25, 0.625, 0.5, 0.375, 0.5, 0.375, 0.5, 0.625, 0.5, 0.625, 0.75, 0.375, 0.75, 0.375, 0.75, 0.625, 0.75, 0.625, 1.0, 0.375, 1.0, 0.125, 0.5, 0.375, 0.5, 0.375, 0.75, 0.125, 0.75, 0.625, 0.5, 0.875, 0.5, 0.875, 0.75, 0.625, 0.75])
me_cube_003.use_remesh_fix_poles = True
me_cube_003.use_remesh_preserve_attributes = False
me_cube_003.use_mirror_vertex_groups = False
me_cube_003.update()

# ---- objects
ob_light = bpy.data.objects.new('Light', light_light)
ob_main_camera = bpy.data.objects.new('Main_camera', cam_camera)
ob_light_001 = bpy.data.objects.new('Light.001', light_light)
ob_house_camera = bpy.data.objects.new('House_camera', cam_camera_001)
ob_grandma_camera = bpy.data.objects.new('Grandma_Camera', cam_camera_002)
ob_cube = bpy.data.objects.new('Cube', me_cube_005)
ob_block_house = bpy.data.objects.new('Block_house', me_plane)
ob_roof = bpy.data.objects.new('roof', me_plane_001)
ob_second_block = bpy.data.objects.new('Second_block', me_plane_002)
ob_fireplace = bpy.data.objects.new('Fireplace', me_cube_001)
ob_door = bpy.data.objects.new('Door', me_cube_004)
ob_arturo = bpy.data.objects.new('Arturo', me_cube)
ob_mother = bpy.data.objects.new('Mother', me_cube_002)
ob_grandmother = bpy.data.objects.new('Grandmother', me_cube_003)
ob_empty = bpy.data.objects.new('Empty', None)

# ---- transforms, parenting, visibility, modifiers, constraints
ob_light.location = (4.076, 1.005, 5.904)
ob_light.rotation_euler = (0.6503, 0.05522, 1.866)
ob_light.lock_rotations_4d = False
ob_light.empty_display_type = 'ARROWS'
ob_light.color = (0.0, 0.0, 0.0, 0.0)
ob_light.lineart.crease_threshold = 0.0
ob_main_camera.location = (6.469, -3.599, 1.479)
ob_main_camera.rotation_euler = (1.571, 0.0, 1.571)
ob_main_camera.lock_rotations_4d = False
ob_main_camera.empty_display_type = 'ARROWS'
ob_main_camera.color = (0.0, 0.0, 0.0, 0.0)
ob_main_camera.display_type = 'WIRE'
ob_main_camera.lineart.crease_threshold = 0.0
ob_light_001.location = (4.076, 1.005, 5.904)
ob_light_001.rotation_euler = (0.6503, 0.05522, 1.866)
ob_light_001.lock_rotations_4d = False
ob_light_001.empty_display_type = 'ARROWS'
ob_light_001.color = (0.0, 0.0, 0.0, 0.0)
ob_light_001.lineart.crease_threshold = 0.0
ob_house_camera.location = (1.442, -11.37, 1.76)
ob_house_camera.rotation_euler = (1.501, 0.0, 0.0)
ob_house_camera.lineart.crease_threshold = 0.0
ob_grandma_camera.location = (5.543, -3.707, 1.561)
ob_grandma_camera.rotation_euler = (1.571, 0.0, -1.571)
ob_grandma_camera.lineart.crease_threshold = 0.0
ob_cube.location = (1.545, 2.78, 0.5)
ob_cube.scale = (0.45, 0.4, 0.03)
ob_cube.lineart.crease_threshold = 0.0
ob_block_house.location = (0.0, 0.0, 0.0)
ob_block_house.scale = (4.0, 5.0, 2.3)
ob_block_house.lineart.crease_threshold = 0.0
ob_roof.location = (0.0, 0.0007395, 4.649)
ob_roof.scale = (4.4, 5.4, 2.3)
ob_roof.lineart.crease_threshold = 0.0
ob_second_block.location = (0.0, 0.0, 4.123)
ob_second_block.scale = (4.0, 5.0, 2.3)
ob_second_block.lineart.crease_threshold = 0.0
ob_fireplace.location = (-2.494, 3.388, 5.943)
ob_fireplace.scale = (0.3133, -0.3389, 0.5951)
ob_fireplace.lineart.crease_threshold = 0.0
ob_door.parent = ob_empty
ob_door.matrix_parent_inverse = Matrix(((6.328, -0.0, 0.0, -26.25), (-0.0, 6.328, -0.0, -6.979), (0.0, -0.0, 6.328, -9.701), (-0.0, 0.0, -0.0, 1.0)))
ob_door.location = (4.161, 0.01096, 1.6)
ob_door.scale = (0.05, 1.08, 1.6)
ob_door.lineart.crease_threshold = 0.0
ob_arturo.parent = ob_empty
ob_arturo.matrix_parent_inverse = Matrix(((6.328, -0.0, 0.0, -26.25), (-0.0, 6.328, -0.0, -6.979), (0.0, -0.0, 6.328, -9.701), (-0.0, 0.0, -0.0, 1.0)))
ob_arturo.location = (-0.8455, 0.3665, 0.8)
ob_arturo.rotation_euler = (0.0, 0.0, 0.6109)
ob_arturo.scale = (0.25, 0.3, 0.8)
ob_arturo.lineart.crease_threshold = 0.0
ob_mother.location = (-4.774, -1.864, 1.0)
ob_mother.scale = (0.25, 0.3, 1.0)
ob_mother.lineart.crease_threshold = 0.0
ob_grandmother.location = (0.6422, 2.692, 0.9405)
ob_grandmother.scale = (0.25, 0.3, 0.9)
ob_grandmother.lineart.crease_threshold = 0.0
ob_empty.location = (4.149, 1.103, 1.533)
ob_empty.scale = (0.158, 0.158, 0.158)
ob_empty.empty_display_type = 'CUBE'
ob_empty.lineart.crease_threshold = 0.0

# ---- collection membership
col_background.objects.link(ob_light)
col_background.objects.link(ob_main_camera)
col_background.objects.link(ob_light_001)
col_background.objects.link(ob_house_camera)
col_background.objects.link(ob_grandma_camera)
col_background.objects.link(ob_cube)
col_house.objects.link(ob_block_house)
col_house.objects.link(ob_roof)
col_house.objects.link(ob_second_block)
col_house.objects.link(ob_fireplace)
col_house.objects.link(ob_door)
col_characters.objects.link(ob_arturo)
col_characters.objects.link(ob_mother)
col_characters.objects.link(ob_grandmother)
col_auxiliares.objects.link(ob_empty)

# ---- scene / render settings (as saved in the file)
scene.camera = ob_house_camera
scene.frame_start = 1; scene.frame_end = 4000; scene.frame_set(852)
scene.render.engine = 'BLENDER_EEVEE_NEXT'
scene.cycles.use_denoising = False
scene.cycles.samples = 128
scene.cycles.sampling_pattern = 'TABULATED_SOBOL'
scene.cycles.use_adaptive_sampling = False
scene.cycles.use_light_tree = False
scene.view_settings.view_transform = 'Filmic'
bpy.context.view_layer.update()
